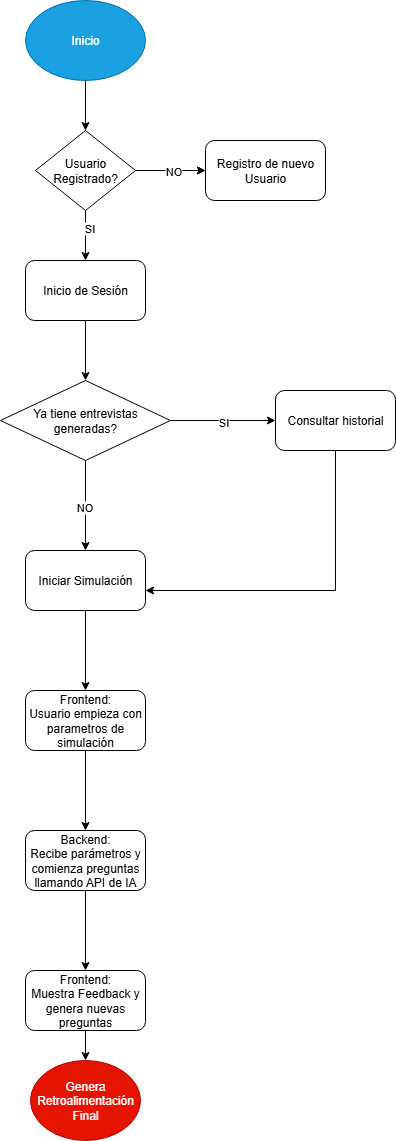

The diagram above was exported from draw.io. Its source (the exported page's mxGraphModel, read from the mxfile embedded in the PNG):
<mxGraphModel dx="1509" dy="830" grid="1" gridSize="10" guides="1" tooltips="1" connect="1" arrows="1" fold="1" page="1" pageScale="1" pageWidth="827" pageHeight="1169" math="0" shadow="0">
  <root>
    <mxCell id="0" />
    <mxCell id="1" parent="0" />
    <mxCell id="WuPVc7K8Ng2V7daQ6IjG-5" value="" style="edgeStyle=orthogonalEdgeStyle;rounded=0;orthogonalLoop=1;jettySize=auto;html=1;" edge="1" parent="1" source="WuPVc7K8Ng2V7daQ6IjG-1" target="WuPVc7K8Ng2V7daQ6IjG-4">
      <mxGeometry relative="1" as="geometry" />
    </mxCell>
    <mxCell id="WuPVc7K8Ng2V7daQ6IjG-1" value="Inicio" style="ellipse;whiteSpace=wrap;html=1;fillColor=#1ba1e2;fontColor=#ffffff;strokeColor=#006EAF;" vertex="1" parent="1">
      <mxGeometry x="320" y="10" width="120" height="80" as="geometry" />
    </mxCell>
    <mxCell id="WuPVc7K8Ng2V7daQ6IjG-7" value="" style="edgeStyle=orthogonalEdgeStyle;rounded=0;orthogonalLoop=1;jettySize=auto;html=1;" edge="1" parent="1" source="WuPVc7K8Ng2V7daQ6IjG-4" target="WuPVc7K8Ng2V7daQ6IjG-6">
      <mxGeometry relative="1" as="geometry" />
    </mxCell>
    <mxCell id="WuPVc7K8Ng2V7daQ6IjG-8" value="" style="edgeStyle=orthogonalEdgeStyle;rounded=0;orthogonalLoop=1;jettySize=auto;html=1;" edge="1" parent="1" source="WuPVc7K8Ng2V7daQ6IjG-4" target="WuPVc7K8Ng2V7daQ6IjG-6">
      <mxGeometry relative="1" as="geometry" />
    </mxCell>
    <mxCell id="WuPVc7K8Ng2V7daQ6IjG-9" value="NO" style="edgeLabel;html=1;align=center;verticalAlign=middle;resizable=0;points=[];" vertex="1" connectable="0" parent="WuPVc7K8Ng2V7daQ6IjG-8">
      <mxGeometry x="0.0629" relative="1" as="geometry">
        <mxPoint as="offset" />
      </mxGeometry>
    </mxCell>
    <mxCell id="WuPVc7K8Ng2V7daQ6IjG-11" value="" style="edgeStyle=orthogonalEdgeStyle;rounded=0;orthogonalLoop=1;jettySize=auto;html=1;" edge="1" parent="1" source="WuPVc7K8Ng2V7daQ6IjG-4" target="WuPVc7K8Ng2V7daQ6IjG-10">
      <mxGeometry relative="1" as="geometry" />
    </mxCell>
    <mxCell id="WuPVc7K8Ng2V7daQ6IjG-12" value="SI" style="edgeLabel;html=1;align=center;verticalAlign=middle;resizable=0;points=[];" vertex="1" connectable="0" parent="WuPVc7K8Ng2V7daQ6IjG-11">
      <mxGeometry x="-0.32" y="3" relative="1" as="geometry">
        <mxPoint as="offset" />
      </mxGeometry>
    </mxCell>
    <mxCell id="WuPVc7K8Ng2V7daQ6IjG-4" value="Usuario Registrado?" style="rhombus;whiteSpace=wrap;html=1;" vertex="1" parent="1">
      <mxGeometry x="330" y="140" width="100" height="80" as="geometry" />
    </mxCell>
    <mxCell id="WuPVc7K8Ng2V7daQ6IjG-6" value="Registro de nuevo Usuario" style="rounded=1;whiteSpace=wrap;html=1;" vertex="1" parent="1">
      <mxGeometry x="500" y="150" width="120" height="60" as="geometry" />
    </mxCell>
    <mxCell id="WuPVc7K8Ng2V7daQ6IjG-14" value="" style="edgeStyle=orthogonalEdgeStyle;rounded=0;orthogonalLoop=1;jettySize=auto;html=1;" edge="1" parent="1" source="WuPVc7K8Ng2V7daQ6IjG-10">
      <mxGeometry relative="1" as="geometry">
        <mxPoint x="380" y="390" as="targetPoint" />
      </mxGeometry>
    </mxCell>
    <mxCell id="WuPVc7K8Ng2V7daQ6IjG-10" value="Inicio de Sesión" style="rounded=1;whiteSpace=wrap;html=1;" vertex="1" parent="1">
      <mxGeometry x="320" y="270" width="120" height="60" as="geometry" />
    </mxCell>
    <mxCell id="WuPVc7K8Ng2V7daQ6IjG-17" value="" style="edgeStyle=orthogonalEdgeStyle;rounded=0;orthogonalLoop=1;jettySize=auto;html=1;" edge="1" parent="1" source="WuPVc7K8Ng2V7daQ6IjG-15">
      <mxGeometry relative="1" as="geometry">
        <mxPoint x="380" y="560" as="targetPoint" />
      </mxGeometry>
    </mxCell>
    <mxCell id="WuPVc7K8Ng2V7daQ6IjG-22" value="NO" style="edgeLabel;html=1;align=center;verticalAlign=middle;resizable=0;points=[];" vertex="1" connectable="0" parent="WuPVc7K8Ng2V7daQ6IjG-17">
      <mxGeometry x="0.0311" y="-2" relative="1" as="geometry">
        <mxPoint as="offset" />
      </mxGeometry>
    </mxCell>
    <mxCell id="WuPVc7K8Ng2V7daQ6IjG-19" value="" style="edgeStyle=orthogonalEdgeStyle;rounded=0;orthogonalLoop=1;jettySize=auto;html=1;entryX=0;entryY=0.5;entryDx=0;entryDy=0;" edge="1" parent="1" source="WuPVc7K8Ng2V7daQ6IjG-15" target="WuPVc7K8Ng2V7daQ6IjG-21">
      <mxGeometry relative="1" as="geometry">
        <mxPoint x="550" y="440" as="targetPoint" />
      </mxGeometry>
    </mxCell>
    <mxCell id="WuPVc7K8Ng2V7daQ6IjG-20" value="SI" style="edgeLabel;html=1;align=center;verticalAlign=middle;resizable=0;points=[];" vertex="1" connectable="0" parent="WuPVc7K8Ng2V7daQ6IjG-19">
      <mxGeometry x="-0.0057" y="-1" relative="1" as="geometry">
        <mxPoint as="offset" />
      </mxGeometry>
    </mxCell>
    <mxCell id="WuPVc7K8Ng2V7daQ6IjG-15" value="Ya tiene entrevistas generadas?" style="rhombus;whiteSpace=wrap;html=1;" vertex="1" parent="1">
      <mxGeometry x="295" y="390" width="170" height="80" as="geometry" />
    </mxCell>
    <mxCell id="WuPVc7K8Ng2V7daQ6IjG-21" value="Consultar historial" style="rounded=1;whiteSpace=wrap;html=1;" vertex="1" parent="1">
      <mxGeometry x="570" y="400" width="120" height="60" as="geometry" />
    </mxCell>
    <mxCell id="WuPVc7K8Ng2V7daQ6IjG-23" value="" style="endArrow=classic;html=1;rounded=0;exitX=0.5;exitY=1;exitDx=0;exitDy=0;" edge="1" parent="1" source="WuPVc7K8Ng2V7daQ6IjG-21">
      <mxGeometry width="50" height="50" relative="1" as="geometry">
        <mxPoint x="620" y="550" as="sourcePoint" />
        <mxPoint x="440" y="600" as="targetPoint" />
        <Array as="points">
          <mxPoint x="630" y="600" />
        </Array>
      </mxGeometry>
    </mxCell>
    <mxCell id="WuPVc7K8Ng2V7daQ6IjG-26" value="" style="edgeStyle=orthogonalEdgeStyle;rounded=0;orthogonalLoop=1;jettySize=auto;html=1;" edge="1" parent="1" source="WuPVc7K8Ng2V7daQ6IjG-24" target="WuPVc7K8Ng2V7daQ6IjG-25">
      <mxGeometry relative="1" as="geometry" />
    </mxCell>
    <mxCell id="WuPVc7K8Ng2V7daQ6IjG-24" value="Iniciar Simulación" style="rounded=1;whiteSpace=wrap;html=1;" vertex="1" parent="1">
      <mxGeometry x="320" y="560" width="120" height="60" as="geometry" />
    </mxCell>
    <mxCell id="WuPVc7K8Ng2V7daQ6IjG-28" value="" style="edgeStyle=orthogonalEdgeStyle;rounded=0;orthogonalLoop=1;jettySize=auto;html=1;" edge="1" parent="1" source="WuPVc7K8Ng2V7daQ6IjG-25" target="WuPVc7K8Ng2V7daQ6IjG-27">
      <mxGeometry relative="1" as="geometry" />
    </mxCell>
    <mxCell id="WuPVc7K8Ng2V7daQ6IjG-25" value="Frontend:&lt;div&gt;Usuario empieza con parametros de simulación&lt;/div&gt;" style="whiteSpace=wrap;html=1;rounded=1;" vertex="1" parent="1">
      <mxGeometry x="320" y="700" width="120" height="60" as="geometry" />
    </mxCell>
    <mxCell id="WuPVc7K8Ng2V7daQ6IjG-30" value="" style="edgeStyle=orthogonalEdgeStyle;rounded=0;orthogonalLoop=1;jettySize=auto;html=1;" edge="1" parent="1" source="WuPVc7K8Ng2V7daQ6IjG-27" target="WuPVc7K8Ng2V7daQ6IjG-29">
      <mxGeometry relative="1" as="geometry" />
    </mxCell>
    <mxCell id="WuPVc7K8Ng2V7daQ6IjG-27" value="&lt;div&gt;Backend:&lt;/div&gt;Recibe parámetros y comienza preguntas llamando API de IA" style="whiteSpace=wrap;html=1;rounded=1;" vertex="1" parent="1">
      <mxGeometry x="320" y="840" width="120" height="60" as="geometry" />
    </mxCell>
    <mxCell id="WuPVc7K8Ng2V7daQ6IjG-33" value="" style="edgeStyle=orthogonalEdgeStyle;rounded=0;orthogonalLoop=1;jettySize=auto;html=1;" edge="1" parent="1" source="WuPVc7K8Ng2V7daQ6IjG-29" target="WuPVc7K8Ng2V7daQ6IjG-32">
      <mxGeometry relative="1" as="geometry" />
    </mxCell>
    <mxCell id="WuPVc7K8Ng2V7daQ6IjG-29" value="Frontend:&lt;div&gt;Muestra Feedback y genera nuevas preguntas&lt;/div&gt;" style="whiteSpace=wrap;html=1;rounded=1;" vertex="1" parent="1">
      <mxGeometry x="320" y="980" width="120" height="60" as="geometry" />
    </mxCell>
    <mxCell id="WuPVc7K8Ng2V7daQ6IjG-32" value="Genera Retroalimentación Final" style="ellipse;whiteSpace=wrap;html=1;rounded=1;fillColor=#e51400;fontColor=#ffffff;strokeColor=#B20000;" vertex="1" parent="1">
      <mxGeometry x="325" y="1070" width="110" height="80" as="geometry" />
    </mxCell>
  </root>
</mxGraphModel>